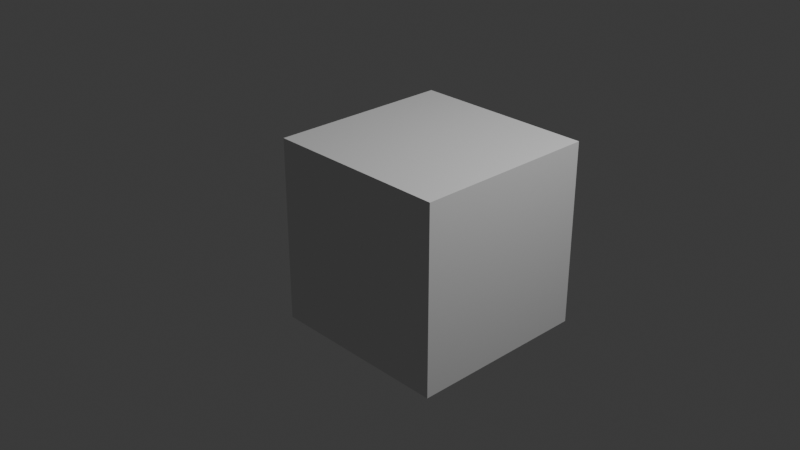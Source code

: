 # Source: animation_rotation.blend  (saved by Blender 5.0.119; exported with 4.5.12 LTS)
import bpy
from mathutils import Matrix  # noqa: F401  (used for matrix-valued properties, if any)

bpy.ops.wm.read_factory_settings(use_empty=True)
scene = bpy.context.scene
scene.name = 'Scene'

# ---- world
world_world = bpy.data.worlds.new('World'); scene.world = world_world
world_world.use_nodes = True; world_world.node_tree.nodes.clear()
_N = world_world.node_tree.nodes; _L = world_world.node_tree.links
n0 = _N.new('ShaderNodeOutputWorld'); n0.name = 'World Output'; n0.location = (200, 100)
n1 = _N.new('ShaderNodeBackground'); n1.name = 'Background'; n1.location = (-200, 100)
n1.inputs[0].default_value = (0.05088, 0.05088, 0.05088, 1.0)
_L.new(n1.outputs[0], n0.inputs[0])
n0.is_active_output = True
world_world.color = (0.05088, 0.05088, 0.05088)
world_world.sun_shadow_jitter_overblur = 0.0

# ---- cameras
cam_camera = bpy.data.cameras.new('Camera')

# ---- lights
light_point = bpy.data.lights.new('Point', 'POINT')
light_point.energy = 1000.0

# ---- meshes
me_cube = bpy.data.meshes.new('Cube')
me_cube.from_pydata([(-1.0, -1.0, -1.0), (-1.0, -1.0, 1.0), (-1.0, 1.0, -1.0), (-1.0, 1.0, 1.0), (1.0, -1.0, -1.0), (1.0, -1.0, 1.0), (1.0, 1.0, -1.0), (1.0, 1.0, 1.0)], [], [(0, 1, 3, 2), (2, 3, 7, 6), (6, 7, 5, 4), (4, 5, 1, 0), (2, 6, 4, 0), (7, 3, 1, 5)])
_uv = me_cube.uv_layers.new(name='UVMap')
_uv.uv.foreach_set('vector', [0.375, 0.0, 0.625, 0.0, 0.625, 0.25, 0.375, 0.25, 0.375, 0.25, 0.625, 0.25, 0.625, 0.5, 0.375, 0.5, 0.375, 0.5, 0.625, 0.5, 0.625, 0.75, 0.375, 0.75, 0.375, 0.75, 0.625, 0.75, 0.625, 1.0, 0.375, 1.0, 0.125, 0.5, 0.375, 0.5, 0.375, 0.75, 0.125, 0.75, 0.625, 0.5, 0.875, 0.5, 0.875, 0.75, 0.625, 0.75])
me_cube.update()

# ---- objects
ob_cube = bpy.data.objects.new('Cube', me_cube)
ob_camera = bpy.data.objects.new('Camera', cam_camera)
ob_light = bpy.data.objects.new('Light', light_point)

# ---- transforms, parenting, visibility, modifiers, constraints
ob_cube.location = (0.0, 0.0, 0.0)
ob_camera.location = (7.0, -7.0, 5.0)
ob_camera.rotation_euler = (1.11, 0.0, 0.8151)
ob_light.location = (4.0, 1.0, 6.0)

# ---- collection membership
scene.collection.objects.link(ob_cube)
scene.collection.objects.link(ob_camera)
scene.collection.objects.link(ob_light)

# ---- scene / render settings (as saved in the file)
scene.camera = ob_camera
scene.frame_start = 1; scene.frame_end = 120; scene.frame_set(1)
scene.render.engine = 'BLENDER_EEVEE_NEXT'
scene.render.bake_bias = 0.0
scene.render.bake_samples = 0
scene.cycles.sampling_pattern = 'TABULATED_SOBOL'
scene.eevee.use_volume_custom_range = False
bpy.context.view_layer.update()
